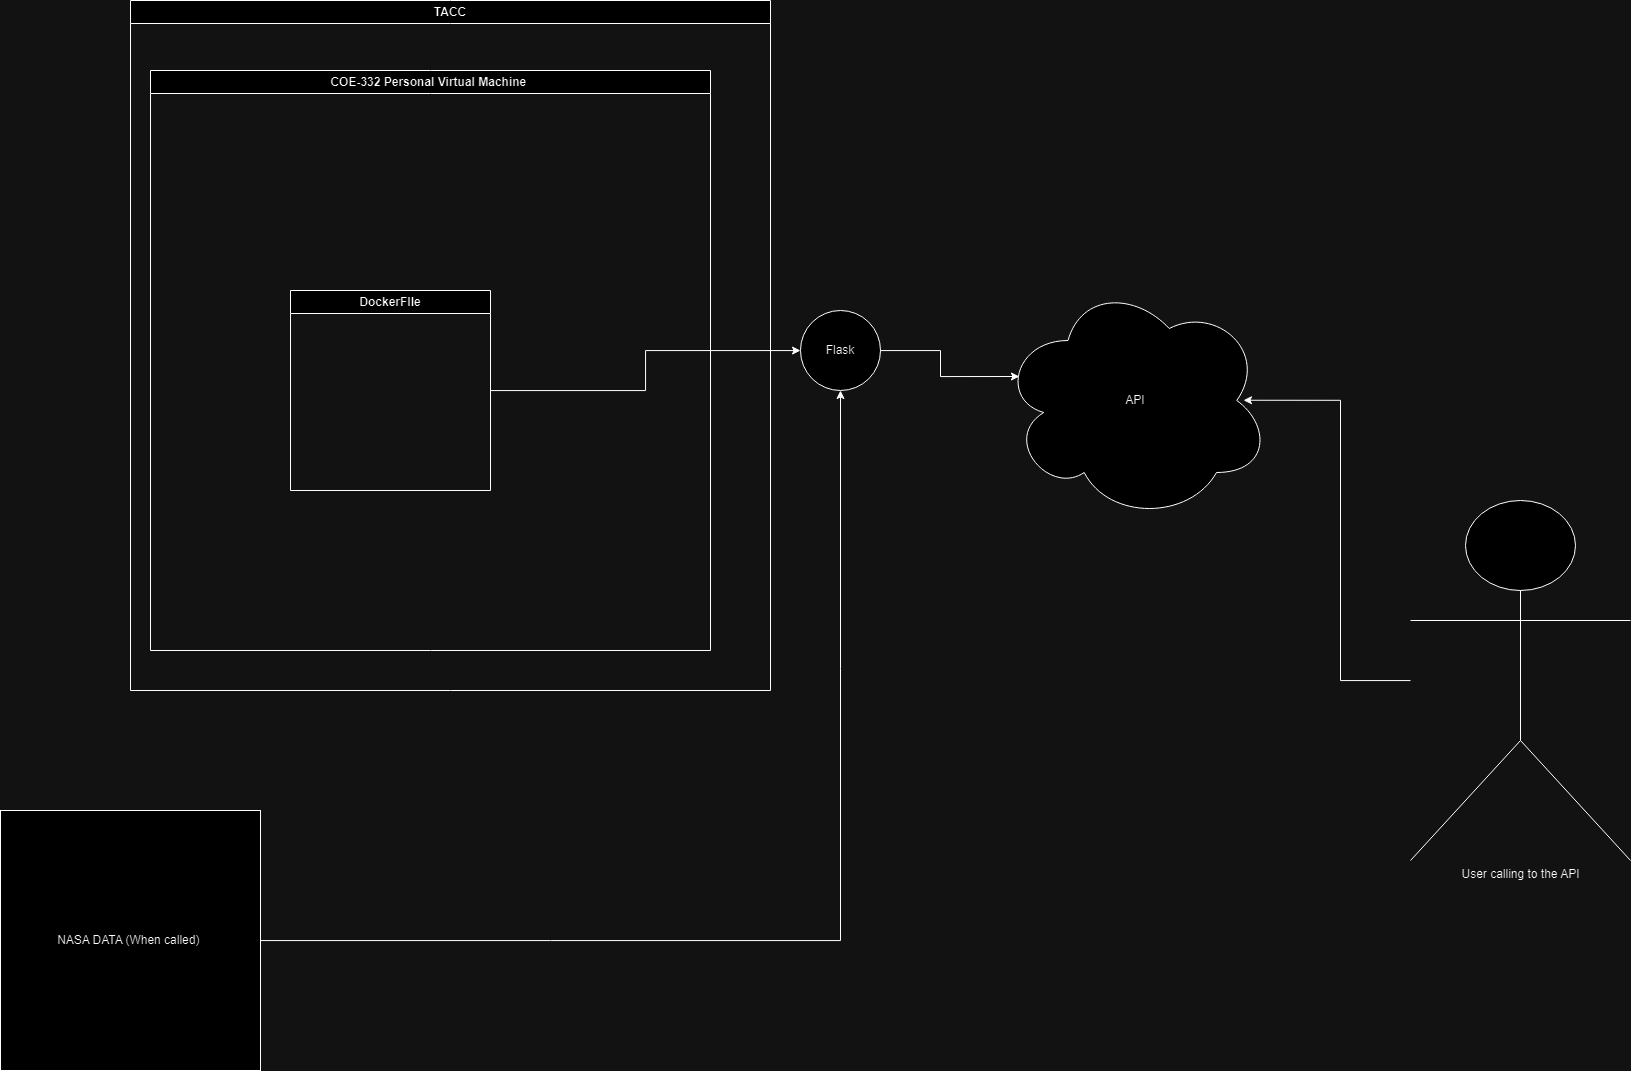

The diagram above was exported from draw.io. Its source (the exported page's mxGraphModel, read from the mxfile embedded in the PNG):
<mxGraphModel dx="2232" dy="1121" grid="1" gridSize="10" guides="1" tooltips="1" connect="1" arrows="1" fold="1" page="1" pageScale="1" pageWidth="850" pageHeight="1100" math="0" shadow="0">
  <root>
    <mxCell id="0" />
    <mxCell id="1" parent="0" />
    <mxCell id="TmIHaRzAGBWkRhQ9T7Ws-5" value="TACC" style="swimlane;whiteSpace=wrap;html=1;" vertex="1" parent="1">
      <mxGeometry x="130" y="30" width="640" height="690" as="geometry" />
    </mxCell>
    <mxCell id="TmIHaRzAGBWkRhQ9T7Ws-7" value="COE-332 Personal Virtual Machine&amp;nbsp;" style="swimlane;whiteSpace=wrap;html=1;" vertex="1" parent="TmIHaRzAGBWkRhQ9T7Ws-5">
      <mxGeometry x="20" y="70" width="560" height="580" as="geometry" />
    </mxCell>
    <mxCell id="TmIHaRzAGBWkRhQ9T7Ws-10" value="DockerFIle" style="swimlane;whiteSpace=wrap;html=1;startSize=23;" vertex="1" parent="TmIHaRzAGBWkRhQ9T7Ws-7">
      <mxGeometry x="140" y="220" width="200" height="200" as="geometry" />
    </mxCell>
    <mxCell id="TmIHaRzAGBWkRhQ9T7Ws-19" style="edgeStyle=orthogonalEdgeStyle;rounded=0;orthogonalLoop=1;jettySize=auto;html=1;entryX=0.5;entryY=1;entryDx=0;entryDy=0;" edge="1" parent="1" source="TmIHaRzAGBWkRhQ9T7Ws-12" target="TmIHaRzAGBWkRhQ9T7Ws-17">
      <mxGeometry relative="1" as="geometry" />
    </mxCell>
    <mxCell id="TmIHaRzAGBWkRhQ9T7Ws-12" value="NASA DATA (When called)&amp;nbsp;" style="whiteSpace=wrap;html=1;aspect=fixed;" vertex="1" parent="1">
      <mxGeometry y="840" width="260" height="260" as="geometry" />
    </mxCell>
    <mxCell id="TmIHaRzAGBWkRhQ9T7Ws-14" value="API" style="ellipse;shape=cloud;whiteSpace=wrap;html=1;" vertex="1" parent="1">
      <mxGeometry x="1000" y="310" width="270" height="240" as="geometry" />
    </mxCell>
    <mxCell id="TmIHaRzAGBWkRhQ9T7Ws-17" value="Flask" style="ellipse;whiteSpace=wrap;html=1;aspect=fixed;" vertex="1" parent="1">
      <mxGeometry x="800" y="340" width="80" height="80" as="geometry" />
    </mxCell>
    <mxCell id="TmIHaRzAGBWkRhQ9T7Ws-18" style="edgeStyle=orthogonalEdgeStyle;rounded=0;orthogonalLoop=1;jettySize=auto;html=1;" edge="1" parent="1" source="TmIHaRzAGBWkRhQ9T7Ws-10" target="TmIHaRzAGBWkRhQ9T7Ws-17">
      <mxGeometry relative="1" as="geometry" />
    </mxCell>
    <mxCell id="TmIHaRzAGBWkRhQ9T7Ws-20" style="edgeStyle=orthogonalEdgeStyle;rounded=0;orthogonalLoop=1;jettySize=auto;html=1;entryX=0.07;entryY=0.4;entryDx=0;entryDy=0;entryPerimeter=0;" edge="1" parent="1" source="TmIHaRzAGBWkRhQ9T7Ws-17" target="TmIHaRzAGBWkRhQ9T7Ws-14">
      <mxGeometry relative="1" as="geometry" />
    </mxCell>
    <mxCell id="TmIHaRzAGBWkRhQ9T7Ws-21" value="User calling to the API" style="shape=umlActor;verticalLabelPosition=bottom;verticalAlign=top;html=1;outlineConnect=0;" vertex="1" parent="1">
      <mxGeometry x="1410" y="530" width="220" height="360" as="geometry" />
    </mxCell>
    <mxCell id="TmIHaRzAGBWkRhQ9T7Ws-22" style="edgeStyle=orthogonalEdgeStyle;rounded=0;orthogonalLoop=1;jettySize=auto;html=1;entryX=0.9;entryY=0.499;entryDx=0;entryDy=0;entryPerimeter=0;" edge="1" parent="1" source="TmIHaRzAGBWkRhQ9T7Ws-21" target="TmIHaRzAGBWkRhQ9T7Ws-14">
      <mxGeometry relative="1" as="geometry" />
    </mxCell>
  </root>
</mxGraphModel>